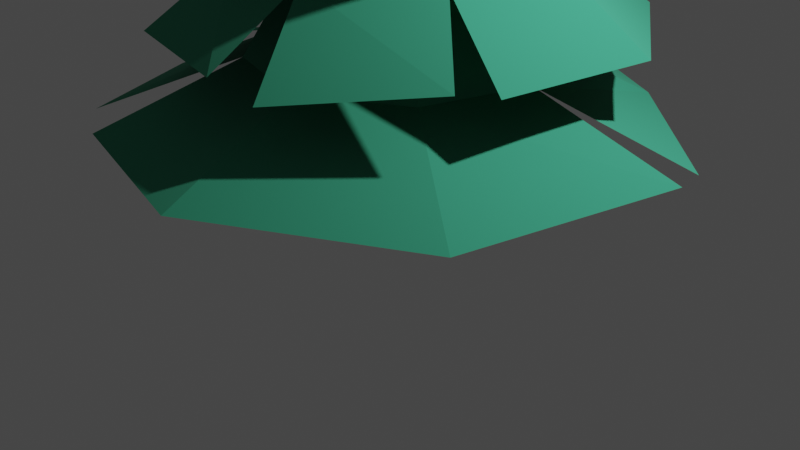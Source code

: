 # Source: PineTreeStandard.blend  (saved by Blender 3.5.10; exported with 4.5.12 LTS)
import bpy
from mathutils import Matrix  # noqa: F401  (used for matrix-valued properties, if any)

bpy.ops.wm.read_factory_settings(use_empty=True)
scene = bpy.context.scene
scene.name = 'Scene'

# ---- collections
col_collection = bpy.data.collections.new('Collection'); scene.collection.children.link(col_collection)

# ---- materials (node trees are filled in below, after node groups)
mat_blue_spruce = bpy.data.materials.new('Blue Spruce')
mat_blue_spruce.use_transparent_shadow = False
mat_bark_001 = bpy.data.materials.new('Bark.001')
mat_bark_001.use_transparent_shadow = False

# ---- material node trees
mat_blue_spruce.use_nodes = True; mat_blue_spruce.node_tree.nodes.clear()
_N = mat_blue_spruce.node_tree.nodes; _L = mat_blue_spruce.node_tree.links
n0 = _N.new('ShaderNodeBsdfPrincipled'); n0.name = 'Principled BSDF'; n0.location = (10, 300)
n0.distribution = 'GGX'
n0.subsurface_method = 'RANDOM_WALK_SKIN'
n0.inputs[0].default_value = (0.03256, 0.2994, 0.1743, 1.0)
n0.inputs[2].default_value = 1.0
n0.inputs[3].default_value = 1.45
n0.inputs[27].default_value = (0.0, 0.0, 0.0, 1.0)
n0.inputs[28].default_value = 1.0
n1 = _N.new('ShaderNodeOutputMaterial'); n1.name = 'Material Output'; n1.location = (300, 300)
_L.new(n0.outputs[0], n1.inputs[0])
n1.is_active_output = True
mat_bark_001.use_nodes = True; mat_bark_001.node_tree.nodes.clear()
_N = mat_bark_001.node_tree.nodes; _L = mat_bark_001.node_tree.links
n0 = _N.new('ShaderNodeBsdfPrincipled'); n0.name = 'Principled BSDF'; n0.location = (10, 300)
n0.distribution = 'GGX'
n0.subsurface_method = 'RANDOM_WALK_SKIN'
n0.inputs[0].default_value = (0.3844, 0.1931, 0.1214, 1.0)
n0.inputs[3].default_value = 1.45
n0.inputs[27].default_value = (0.0, 0.0, 0.0, 1.0)
n0.inputs[28].default_value = 1.0
n1 = _N.new('ShaderNodeOutputMaterial'); n1.name = 'Material Output'; n1.location = (300, 300)
_L.new(n0.outputs[0], n1.inputs[0])
n1.is_active_output = True

# ---- world
world_world = bpy.data.worlds.new('World'); scene.world = world_world
world_world.use_nodes = True; world_world.node_tree.nodes.clear()
_N = world_world.node_tree.nodes; _L = world_world.node_tree.links
n0 = _N.new('ShaderNodeOutputWorld'); n0.name = 'World Output'; n0.location = (300, 300)
n1 = _N.new('ShaderNodeBackground'); n1.name = 'Background'; n1.location = (10, 300)
n1.inputs[0].default_value = (0.05088, 0.05088, 0.05088, 1.0)
_L.new(n1.outputs[0], n0.inputs[0])
n0.is_active_output = True
world_world.color = (0.05088, 0.05088, 0.05088)
world_world.use_sun_shadow = False
world_world.sun_shadow_jitter_overblur = 0.0

# ---- cameras
cam_camera = bpy.data.cameras.new('Camera')
cam_camera.clip_end = 100.0
cam_camera.ortho_scale = 7.314

# ---- lights
light_light = bpy.data.lights.new('Light', 'POINT')
light_light.transmission_factor = 0.0
light_light.energy = 1000.0
light_light.shadow_soft_size = 0.1
light_light.shadow_maximum_resolution = 0.006
light_light.use_absolute_resolution = True

# ---- meshes
me_circle_008 = bpy.data.meshes.new('Circle.008')
me_circle_008.from_pydata([(0.9775, 1.382, 0.8314), (-0.02868, 2.024, 0.778), (-1.569, 1.308, 0.7998), (-2.094, -0.0395, 0.8605), (-1.022, -1.665, 0.786), (0.3012, -2.007, 0.7998), (1.674, -1.232, 0.7998), (2.05, 0.1798, 0.8604), (0.01737, 0.000683, 2.846), (1.015, 0.1219, 1.188), (0.637, 0.7918, 1.188), (0.1386, -0.9969, 1.188), (0.8085, -0.619, 1.188), (-0.9802, -0.1206, 1.188), (-0.6023, -0.7905, 1.188), (-0.1039, 0.9983, 1.188), (-0.7738, 0.6203, 1.188), (-1.284, -1.488, 0.8341), (1.962, 0.4854, 0.8103), (-1.992, -0.3699, 0.7217), (-1.429, 0.9677, 1.398), (-1.634, -0.2761, 1.398), (-0.8992, -1.3, 1.398), (0.2174, -1.601, 1.446), (1.415, -0.6071, 1.39), (1.574, 0.4734, 1.398), (0.839, 1.498, 1.398), (-0.3144, 1.665, 1.461), (-0.008911, 0.0822, 3.151), (-0.2539, 1.131, 1.845), (-0.9237, 0.6505, 1.845), (1.04, 0.3272, 1.845), (0.5594, 0.997, 1.845), (0.2361, -0.9665, 1.845), (0.9059, -0.4861, 1.845), (-1.058, -0.1628, 1.845), (-0.5772, -0.8326, 1.845), (1.294, -0.8293, 1.434), (-0.5492, 1.572, 1.418), (0.4736, -1.499, 1.322), (1.027, 0.6991, 2.243), (0.2568, 1.161, 2.243), (-0.7291, 0.8129, 2.232), (-1.108, 0.2826, 2.272), (-0.7607, -0.7708, 2.238), (-0.08761, -1.16, 2.243), (0.7832, -0.9416, 2.243), (1.196, -0.2217, 2.284), (0.08459, 0.0005047, 3.611), (0.851, -0.1132, 2.6), (0.7069, 0.462, 2.6), (-0.02916, -0.7659, 2.6), (0.5461, -0.6218, 2.6), (-0.6818, 0.1142, 2.6), (-0.5378, -0.461, 2.6), (0.1983, 0.7669, 2.6), (-0.3769, 0.6228, 2.6), (-0.8766, -0.6331, 2.266), (1.194, -0.04184, 2.257), (-1.105, 0.08561, 2.193), (-0.6974, 0.8059, 2.897), (-0.9957, 0.1022, 2.897), (-0.7091, -0.6062, 2.897), (-0.09466, -0.9485, 2.919), (0.7516, -0.5267, 2.894), (1.001, 0.08573, 2.897), (0.7146, 0.7942, 2.897), (0.05889, 1.056, 2.929), (0.002755, 0.09398, 3.899), (0.00815, 0.7467, 3.168), (-0.4549, 0.5593, 3.168), (0.6554, 0.08859, 3.168), (0.4681, 0.5517, 3.168), (-0.002641, -0.5587, 3.168), (0.4605, -0.3714, 3.168), (-0.6499, 0.09938, 3.168), (-0.4626, -0.3637, 3.168), (0.6501, -0.6412, 2.915), (-0.09225, 1.032, 2.909), (0.07142, -0.9191, 2.86), (-0.7804, -0.4033, 3.345), (-0.2414, -0.8175, 3.345), (0.4326, -0.7292, 3.345), (0.8683, -0.2781, 3.362), (0.6896, 0.5452, 3.342), (0.2195, 0.898, 3.345), (-0.4545, 0.8097, 3.345), (-0.826, 0.3036, 3.369), (-0.01098, 0.04026, 4.344), (-0.5721, 0.191, 3.553), (-0.5144, -0.2499, 3.553), (0.1398, 0.6014, 3.553), (-0.3012, 0.5437, 3.553), (0.5502, -0.1105, 3.553), (0.4924, 0.3304, 3.553), (-0.1618, -0.5209, 3.553), (0.2792, -0.4631, 3.553), (0.7665, 0.4329, 3.358), (-0.8372, 0.1679, 3.353), (0.8758, -0.1271, 3.316), (-0.3992, 1.968, 0.7998), (-0.4992, 0.967, 2.199), (-0.4378, 0.3126, -0.02869), (-0.5473, -0.02143, -0.02869), (-0.3886, -0.3351, -0.02869), (-0.05457, -0.4447, -0.02869), (0.2591, -0.286, -0.02869), (0.3687, 0.04807, -0.02869), (0.21, 0.3618, -0.02869), (-0.1241, 0.4714, -0.02869), (-0.1506, 0.06594, 2.289), (-0.1698, 0.007214, 2.289), (-0.1419, -0.04793, 2.289), (-0.08321, -0.0672, 2.289), (-0.02806, -0.03929, 2.289), (-0.008794, 0.01943, 2.289), (-0.0367, 0.07458, 2.289), (-0.09542, 0.09384, 2.289), (-0.3374, 0.3758, 0.3599), (-0.423, 0.1148, 0.3599), (-0.09233, 0.4998, 0.3599), (0.2927, 0.1691, 0.3599), (0.1687, 0.4142, 0.3599), (-0.03803, -0.2159, 0.3599), (0.207, -0.09185, 0.3599), (-0.299, -0.1302, 0.3599), (-0.09867, 0.1672, 0.8813), (0.03402, 0.2343, 0.8813), (0.2424, 0.05529, 0.8813), (0.06341, -0.1531, 0.8813), (-0.145, 0.0259, 0.8813), (0.1753, 0.188, 0.8813), (0.1961, -0.086, 0.8813), (-0.07788, -0.1068, 0.8813), (-0.3192, 0.0933, 1.776), (-0.2458, 0.1304, 1.776), (-0.1305, 0.0314, 1.776), (-0.2295, -0.0839, 1.776), (-0.3448, 0.01514, 1.776), (-0.1676, 0.1048, 1.776), (-0.1561, -0.04676, 1.776), (-0.3077, -0.05826, 1.776)], [], [(10, 9, 8), (12, 11, 8), (14, 13, 8), (16, 15, 8), (9, 12, 8), (11, 14, 8), (13, 16, 8), (15, 10, 8), (1, 0, 10, 15), (3, 2, 16, 13), (5, 4, 14, 11), (7, 6, 12, 9), (2, 100, 15, 16), (17, 19, 13, 14), (6, 5, 11, 12), (0, 18, 9, 10), (30, 29, 28), (32, 31, 28), (34, 33, 28), (36, 35, 28), (29, 32, 28), (31, 34, 28), (33, 36, 28), (35, 30, 28), (21, 20, 30, 35), (23, 22, 36, 33), (25, 24, 34, 31), (27, 26, 32, 29), (22, 21, 35, 36), (37, 39, 33, 34), (26, 25, 31, 32), (20, 38, 29, 30), (50, 49, 48), (52, 51, 48), (54, 53, 48), (56, 55, 48), (49, 52, 48), (51, 54, 48), (53, 56, 48), (55, 50, 48), (41, 40, 50, 55), (43, 42, 56, 53), (45, 44, 54, 51), (47, 46, 52, 49), (101, 41, 55, 56), (57, 59, 53, 54), (46, 45, 51, 52), (40, 58, 49, 50), (70, 69, 68), (72, 71, 68), (74, 73, 68), (76, 75, 68), (69, 72, 68), (71, 74, 68), (73, 76, 68), (75, 70, 68), (61, 60, 70, 75), (63, 62, 76, 73), (65, 64, 74, 71), (67, 66, 72, 69), (62, 61, 75, 76), (77, 79, 73, 74), (66, 65, 71, 72), (60, 78, 69, 70), (90, 89, 88), (92, 91, 88), (94, 93, 88), (96, 95, 88), (89, 92, 88), (91, 94, 88), (93, 96, 88), (95, 90, 88), (81, 80, 90, 95), (83, 82, 96, 93), (85, 84, 94, 91), (87, 86, 92, 89), (82, 81, 95, 96), (97, 99, 93, 94), (86, 85, 91, 92), (80, 98, 89, 90), (138, 134, 110, 111), (134, 135, 117, 110), (139, 136, 115, 116), (140, 137, 113, 114), (141, 138, 111, 112), (135, 139, 116, 117), (136, 140, 114, 115), (137, 141, 112, 113), (105, 104, 125, 123), (107, 106, 124, 121), (109, 108, 122, 120), (104, 103, 119, 125), (106, 105, 123, 124), (108, 107, 121, 122), (102, 109, 120, 118), (103, 102, 118, 119), (123, 125, 133, 129), (121, 124, 132, 128), (120, 122, 131, 127), (125, 119, 130, 133), (124, 123, 129, 132), (122, 121, 128, 131), (118, 120, 127, 126), (119, 118, 126, 130), (129, 133, 141, 137), (128, 132, 140, 136), (127, 131, 139, 135), (133, 130, 138, 141), (132, 129, 137, 140), (131, 128, 136, 139), (126, 127, 135, 134), (130, 126, 134, 138), (103, 104, 105, 106, 107, 108, 109, 102), (10, 9, 12, 11, 14, 13, 16, 15), (30, 29, 32, 31, 34, 33, 36, 35), (50, 49, 52, 51, 54, 53, 56, 55), (70, 69, 72, 71, 74, 73, 76, 75), (90, 89, 92, 91, 94, 93, 96, 95)])
me_circle_008.polygons.foreach_set('material_index', [0, 0, 0, 0, 0, 0, 0, 0, 0, 0, 0, 0, 0, 0, 0, 0, 0, 0, 0, 0, 0, 0, 0, 0, 0, 0, 0, 0, 0, 0, 0, 0, 0, 0, 0, 0, 0, 0, 0, 0, 0, 0, 0, 0, 0, 0, 0, 0, 0, 0, 0, 0, 0, 0, 0, 0, 0, 0, 0, 0, 0, 0, 0, 0, 0, 0, 0, 0, 0, 0, 0, 0, 0, 0, 0, 0, 0, 0, 0, 0, 1, 1, 1, 1, 1, 1, 1, 1, 1, 1, 1, 1, 1, 1, 1, 1, 1, 1, 1, 1, 1, 1, 1, 1, 1, 1, 1, 1, 1, 1, 1, 1, 1, 0, 0, 0, 0, 0])
_uv = me_circle_008.uv_layers.new(name='UVMap')
_uv.uv.foreach_set('vector', [0.0, 0.0, 0.0, 0.0, 0.0, 0.0, 0.0, 0.0, 0.0, 0.0, 0.0, 0.0, 0.0, 0.0, 0.0, 0.0, 0.0, 0.0, 0.0, 0.0, 0.0, 0.0, 0.0, 0.0, 0.0, 0.0, 0.0, 0.0, 0.0, 0.0, 0.0, 0.0, 0.0, 0.0, 0.0, 0.0, 0.0, 0.0, 0.0, 0.0, 0.0, 0.0, 0.0, 0.0, 0.0, 0.0, 0.0, 0.0, 0.0, 0.0, 0.0, 0.0, 0.0, 0.0, 0.0, 0.0, 0.0, 0.0, 0.0, 0.0, 0.0, 0.0, 0.0, 0.0, 0.0, 0.0, 0.0, 0.0, 0.0, 0.0, 0.0, 0.0, 0.0, 0.0, 0.0, 0.0, 0.0, 0.0, 0.0, 0.0, 0.0, 0.0, 0.0, 0.0, 0.0, 0.0, 0.0, 0.0, 0.0, 0.0, 0.0, 0.0, 0.0, 0.0, 0.0, 0.0, 0.0, 0.0, 0.0, 0.0, 0.0, 0.0, 0.0, 0.0, 0.0, 0.0, 0.0, 0.0, 0.0, 0.0, 0.0, 0.0, 0.0, 0.0, 0.0, 0.0, 0.0, 0.0, 0.0, 0.0, 0.0, 0.0, 0.0, 0.0, 0.0, 0.0, 0.0, 0.0, 0.0, 0.0, 0.0, 0.0, 0.0, 0.0, 0.0, 0.0, 0.0, 0.0, 0.0, 0.0, 0.0, 0.0, 0.0, 0.0, 0.0, 0.0, 0.0, 0.0, 0.0, 0.0, 0.0, 0.0, 0.0, 0.0, 0.0, 0.0, 0.0, 0.0, 0.0, 0.0, 0.0, 0.0, 0.0, 0.0, 0.0, 0.0, 0.0, 0.0, 0.0, 0.0, 0.0, 0.0, 0.0, 0.0, 0.0, 0.0, 0.0, 0.0, 0.0, 0.0, 0.0, 0.0, 0.0, 0.0, 0.0, 0.0, 0.0, 0.0, 0.0, 0.0, 0.0, 0.0, 0.0, 0.0, 0.0, 0.0, 0.0, 0.0, 0.0, 0.0, 0.0, 0.0, 0.0, 0.0, 0.0, 0.0, 0.0, 0.0, 0.0, 0.0, 0.0, 0.0, 0.0, 0.0, 0.0, 0.0, 0.0, 0.0, 0.0, 0.0, 0.0, 0.0, 0.0, 0.0, 0.0, 0.0, 0.0, 0.0, 0.0, 0.0, 0.0, 0.0, 0.0, 0.0, 0.0, 0.0, 0.0, 0.0, 0.0, 0.0, 0.0, 0.0, 0.0, 0.0, 0.0, 0.0, 0.0, 0.0, 0.0, 0.0, 0.0, 0.0, 0.0, 0.0, 0.0, 0.0, 0.0, 0.0, 0.0, 0.0, 0.0, 0.0, 0.0, 0.0, 0.0, 0.0, 0.0, 0.0, 0.0, 0.0, 0.0, 0.0, 0.0, 0.0, 0.0, 0.0, 0.0, 0.0, 0.0, 0.0, 0.0, 0.0, 0.0, 0.0, 0.0, 0.0, 0.0, 0.0, 0.0, 0.0, 0.0, 0.0, 0.0, 0.0, 0.0, 0.0, 0.0, 0.0, 0.0, 0.0, 0.0, 0.0, 0.0, 0.0, 0.0, 0.0, 0.0, 0.0, 0.0, 0.0, 0.0, 0.0, 0.0, 0.0, 0.0, 0.0, 0.0, 0.0, 0.0, 0.0, 0.0, 0.0, 0.0, 0.0, 0.0, 0.0, 0.0, 0.0, 0.0, 0.0, 0.0, 0.0, 0.0, 0.0, 0.0, 0.0, 0.0, 0.0, 0.0, 0.0, 0.0, 0.0, 0.0, 0.0, 0.0, 0.0, 0.0, 0.0, 0.0, 0.0, 0.0, 0.0, 0.0, 0.0, 0.0, 0.0, 0.0, 0.0, 0.0, 0.0, 0.0, 0.0, 0.0, 0.0, 0.0, 0.0, 0.0, 0.0, 0.0, 0.0, 0.0, 0.0, 0.0, 0.0, 0.0, 0.0, 0.0, 0.0, 0.0, 0.0, 0.0, 0.0, 0.0, 0.0, 0.0, 0.0, 0.0, 0.0, 0.0, 0.0, 0.0, 0.0, 0.0, 0.0, 0.0, 0.0, 0.0, 0.0, 0.0, 0.0, 0.0, 0.0, 0.0, 0.0, 0.0, 0.0, 0.0, 0.0, 0.0, 0.0, 0.0, 0.0, 0.0, 0.0, 0.0, 0.0, 0.0, 0.0, 0.0, 0.0, 0.0, 0.0, 0.0, 0.0, 0.0, 0.0, 0.0, 0.0, 0.0, 0.0, 0.0, 0.0, 0.0, 0.0, 0.0, 0.0, 0.0, 0.0, 0.0, 0.0, 0.0, 0.0, 0.0, 0.0, 0.0, 0.0, 0.0, 0.0, 0.0, 0.0, 0.0, 0.0, 0.0, 0.0, 0.0, 0.0, 0.0, 0.0, 0.0, 0.0, 0.0, 0.0, 0.0, 0.0, 0.0, 0.0, 0.0, 0.0, 0.0, 0.0, 0.0, 0.0, 0.0, 0.0, 0.0, 0.0, 0.0, 0.0, 0.0, 0.0, 0.0, 0.0, 0.0, 0.0, 0.0, 0.0, 0.0, 0.0, 0.0, 0.0, 0.0, 0.0, 0.0, 0.0, 0.0, 0.0, 0.0, 0.0, 0.0, 0.0, 0.0, 0.0, 0.0, 0.0, 0.0, 0.0, 0.0, 0.0, 0.0, 0.0, 0.0, 0.0, 0.0, 0.0, 0.0, 0.0, 0.0, 0.0, 0.0, 0.0, 0.0, 0.0, 0.0, 0.0, 0.0, 0.0, 0.0, 0.0, 0.0, 0.0, 0.0, 0.0, 0.0, 0.0, 0.0, 0.0, 0.0, 0.0, 0.0, 0.0, 0.0, 0.0, 0.0, 0.0, 0.0, 0.0, 0.0, 0.0, 0.0, 0.0, 0.0, 0.0, 0.0, 0.0, 0.0, 0.0, 0.0, 0.0, 0.0, 0.0, 0.0, 0.0, 0.0, 0.0, 0.0, 0.0, 0.0, 0.0, 0.0, 0.0, 0.0, 0.0, 0.0, 0.0, 0.0, 0.0, 0.0, 0.0, 0.0, 0.0, 0.0, 0.0, 0.0, 0.0, 0.0, 0.0, 0.0, 0.0, 0.0, 0.0, 0.0, 0.0, 0.0, 0.0, 0.0, 0.0, 0.0, 0.0, 0.0, 0.0, 0.0, 0.0, 0.0, 0.0, 0.0, 0.0, 0.0, 0.0, 0.0, 0.0, 0.0, 0.0, 0.0, 0.0, 0.0, 0.0, 0.0, 0.0, 0.0, 0.0, 0.0, 0.0, 0.0, 0.0, 0.0, 0.0, 0.0, 0.0, 0.0, 0.0, 0.0, 0.0, 0.0, 0.0, 0.0, 0.0, 0.0, 0.0, 0.0, 0.0, 0.0, 0.0, 0.0, 0.0, 0.0, 0.0, 0.0, 0.0, 0.0, 0.0, 0.0, 0.0, 0.0, 0.0, 0.0, 0.0, 0.0, 0.0, 0.0, 0.0, 0.0, 0.0, 0.0, 0.0, 0.0, 0.0, 0.0, 0.0, 0.0, 0.0, 0.0, 0.0, 0.0, 0.0, 0.0, 0.0, 0.0, 0.0, 0.0, 0.0, 0.0, 0.0, 0.0, 0.0, 0.0, 0.0, 0.0, 0.0, 0.0, 0.0, 0.0, 0.0, 0.0, 0.0, 0.0, 0.0, 0.0, 0.0, 0.0, 0.0, 0.0, 0.0, 0.0, 0.0, 0.0, 0.0, 0.0, 0.0, 0.0, 0.0, 0.0, 0.0, 0.0, 0.0, 0.0, 0.0, 0.0, 0.0, 0.0, 0.0, 0.0, 0.0, 0.0, 0.0, 0.0, 0.0, 0.0, 0.0, 0.0, 0.0, 0.0, 0.0, 0.0, 0.0, 0.0, 0.0, 0.0, 0.0, 0.0, 0.0, 0.0, 0.0, 0.0, 0.0, 0.0, 0.0, 0.0, 0.0, 0.0, 0.0, 0.0, 0.0, 0.0, 0.0, 0.0, 0.0, 0.0, 0.0, 0.0, 0.0, 0.0, 0.0, 0.0, 0.0, 0.0, 0.0, 0.0, 0.0, 0.0, 0.0, 0.0, 0.0, 0.0, 0.0, 0.0, 0.0, 0.0, 0.0, 0.0, 0.0, 0.0, 0.0, 0.0, 0.0, 0.0, 0.0, 0.0, 0.0, 0.0, 0.0, 0.0, 0.0, 0.0, 0.0, 0.0, 0.0, 0.0, 0.0, 0.0, 0.0, 0.0, 0.0, 0.0, 0.0, 0.0, 0.0, 0.0, 0.0, 0.0, 0.0, 0.0, 0.0, 0.0, 0.0, 0.0, 0.0, 0.0, 0.0, 0.0, 0.0, 0.0, 0.0, 0.0, 0.0, 0.0, 0.0, 0.0, 0.0, 0.0, 0.0, 0.0, 0.0, 0.0, 0.0, 0.0, 0.0, 0.0, 0.0, 0.0, 0.0, 0.0, 0.0, 0.0, 0.0, 0.0, 0.0, 0.0, 0.0, 0.0, 0.0, 0.0, 0.0, 0.0, 0.0, 0.0, 0.0, 0.0, 0.0, 0.0, 0.0, 0.0, 0.0, 0.0, 0.0, 0.0, 0.0, 0.0, 0.0, 0.0, 0.0, 0.0, 0.0, 0.0, 0.0, 0.0, 0.0, 0.0, 0.0, 0.0, 0.0, 0.0, 0.0, 0.0, 0.0, 0.0, 0.0, 0.0, 0.0, 0.0, 0.0, 0.0, 0.0, 0.0, 0.0, 0.0, 0.0, 0.0, 0.0, 0.0, 0.0, 0.0, 0.0, 0.0, 0.0, 0.0, 0.0, 0.0, 0.0, 0.0, 0.0, 0.0, 0.0])
me_circle_008.materials.append(mat_blue_spruce)
me_circle_008.materials.append(mat_bark_001)
me_circle_008.update()

# ---- objects
ob_light = bpy.data.objects.new('Light', light_light)
ob_camera = bpy.data.objects.new('Camera', cam_camera)
ob_tree_2_002 = bpy.data.objects.new('tree 2.002', me_circle_008)

# ---- transforms, parenting, visibility, modifiers, constraints
ob_light.location = (4.076, 1.005, 5.904)
ob_light.rotation_euler = (0.6503, 0.05522, 1.866)
ob_light.lock_rotations_4d = False
ob_light.empty_display_type = 'ARROWS'
ob_light.color = (0.0, 0.0, 0.0, 0.0)
ob_light.lineart.crease_threshold = 0.0
ob_camera.location = (7.359, -6.926, 4.958)
ob_camera.rotation_euler = (1.109, 0.0, 0.8149)
ob_camera.lock_rotations_4d = False
ob_camera.empty_display_type = 'ARROWS'
ob_camera.color = (0.0, 0.0, 0.0, 0.0)
ob_camera.display_type = 'WIRE'
ob_camera.lineart.crease_threshold = 0.0
ob_tree_2_002.location = (-5.96e-08, 0.0, 0.0)
ob_tree_2_002.scale = (1.474, 1.474, 1.474)

# ---- collection membership
col_collection.objects.link(ob_light)
col_collection.objects.link(ob_camera)
col_collection.objects.link(ob_tree_2_002)

# ---- scene / render settings (as saved in the file)
scene.camera = ob_camera
scene.frame_start = 1; scene.frame_end = 250; scene.frame_set(1)
scene.render.engine = 'BLENDER_EEVEE_NEXT'
scene.cycles.sampling_pattern = 'TABULATED_SOBOL'
scene.view_settings.view_transform = 'Filmic'
bpy.context.view_layer.update()
